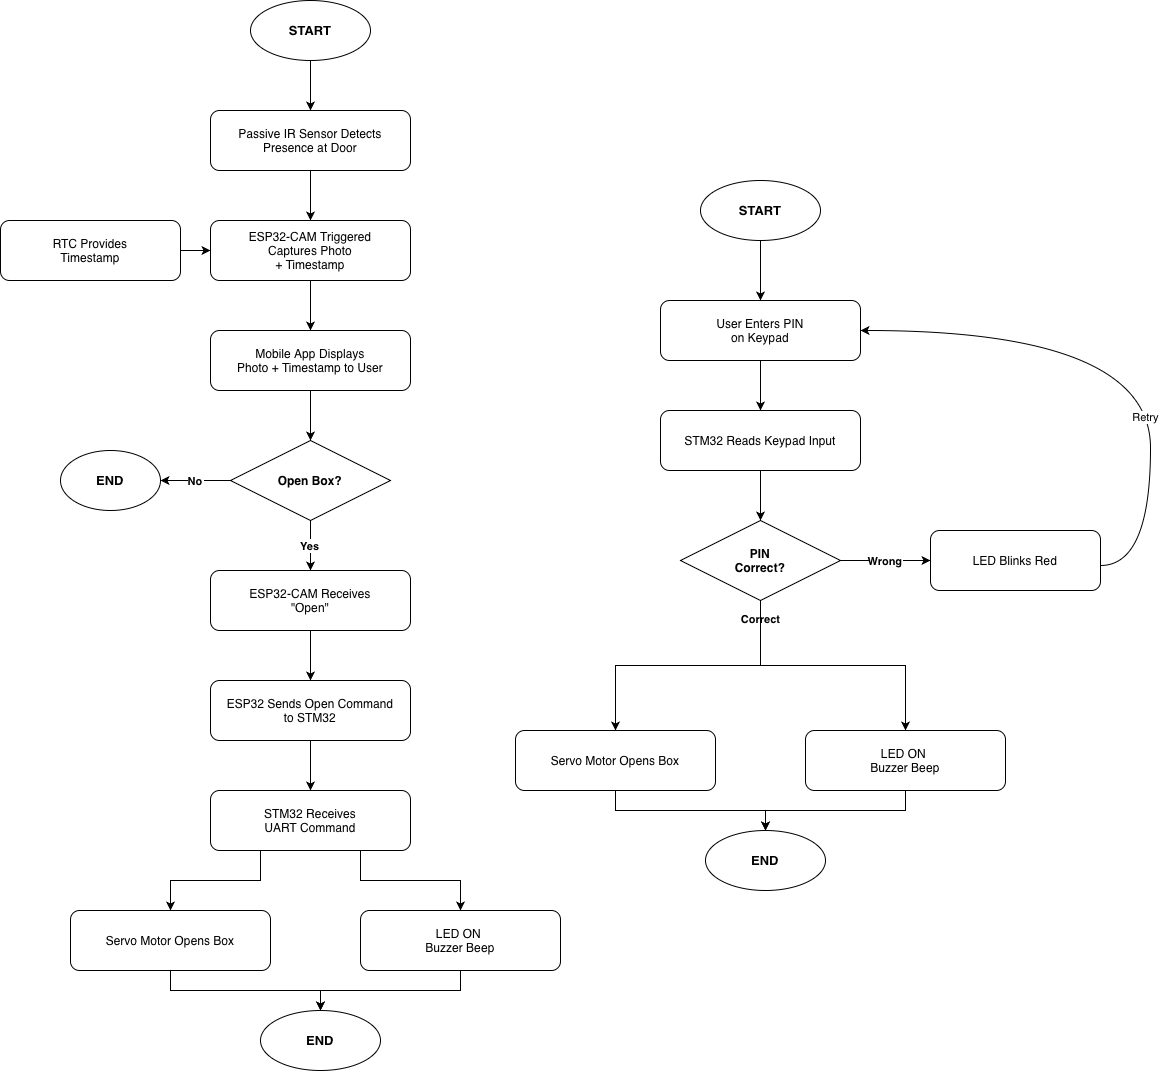

The diagram above was exported from draw.io. Its source (the exported page's mxGraphModel, read from the mxfile embedded in the PNG):
<mxGraphModel dx="1528" dy="951" grid="1" gridSize="10" guides="1" tooltips="1" connect="1" arrows="1" fold="1" page="1" pageScale="1" pageWidth="827" pageHeight="1169" math="0" shadow="0">
  <root>
    <mxCell id="0" />
    <mxCell id="1" parent="0" />
    <mxCell id="kJQ5kSUvCjJP0nbRfzPR-1" parent="1" style="ellipse;whiteSpace=wrap;html=1;fillColor=light-dark(#FFFFFF,#000000);strokeColor=light-dark(#000000,#FFFFFF);fontStyle=1;fontSize=13;fontColor=light-dark(#000000,#000000);" value="START" vertex="1">
      <mxGeometry height="60" width="120" x="720" y="20" as="geometry" />
    </mxCell>
    <mxCell id="kJQ5kSUvCjJP0nbRfzPR-2" parent="1" style="rounded=1;whiteSpace=wrap;html=1;fillColor=light-dark(#FFFFFF,#000000);strokeColor=light-dark(#000000,#FFFFFF);fontSize=12;fontColor=light-dark(#000000,#000000);" value="Passive IR Sensor Detects&lt;br&gt;Presence at Door" vertex="1">
      <mxGeometry height="60" width="200" x="680" y="130" as="geometry" />
    </mxCell>
    <mxCell id="3PuMLVJa4qXCLalT-ZNy-1" edge="1" parent="1" source="kJQ5kSUvCjJP0nbRfzPR-3" style="edgeStyle=orthogonalEdgeStyle;rounded=0;orthogonalLoop=1;jettySize=auto;html=1;exitX=0.5;exitY=1;exitDx=0;exitDy=0;entryX=0.5;entryY=0;entryDx=0;entryDy=0;fontColor=light-dark(#000000,#000000);strokeColor=#000000;" target="kJQ5kSUvCjJP0nbRfzPR-9">
      <mxGeometry relative="1" as="geometry" />
    </mxCell>
    <mxCell id="kJQ5kSUvCjJP0nbRfzPR-3" parent="1" style="rounded=1;whiteSpace=wrap;html=1;fillColor=light-dark(#FFFFFF,#000000);strokeColor=light-dark(#000000,#FFFFFF);fontSize=12;fontColor=light-dark(#000000,#000000);" value="ESP32-CAM Triggered&lt;div&gt;Captures Photo&lt;br&gt;+ Timestamp&lt;br&gt;&lt;/div&gt;" vertex="1">
      <mxGeometry height="60" width="200" x="680" y="240" as="geometry" />
    </mxCell>
    <mxCell id="kJQ5kSUvCjJP0nbRfzPR-4" parent="1" style="rounded=1;whiteSpace=wrap;html=1;fillColor=light-dark(#FFFFFF,#000000);strokeColor=light-dark(#000000,#FFFFFF);fontSize=12;fontColor=light-dark(#000000,#000000);" value="RTC Provides&lt;br&gt;Timestamp" vertex="1">
      <mxGeometry height="60" width="180" x="470" y="240" as="geometry" />
    </mxCell>
    <mxCell id="kJQ5kSUvCjJP0nbRfzPR-9" parent="1" style="rounded=1;whiteSpace=wrap;html=1;fillColor=light-dark(#FFFFFF,#000000);strokeColor=light-dark(#000000,#FFFFFF);fontSize=12;fontColor=light-dark(#000000,#000000);" value="Mobile App Displays&#10;Photo + Timestamp to User" vertex="1">
      <mxGeometry height="60" width="200" x="680" y="350" as="geometry" />
    </mxCell>
    <mxCell id="kJQ5kSUvCjJP0nbRfzPR-10" parent="1" style="rhombus;whiteSpace=wrap;html=1;fillColor=light-dark(#FFFFFF,#000000);strokeColor=light-dark(#000000,#FFFFFF);fontSize=12;fontStyle=1;fontColor=light-dark(#000000,#000000);" value="Open Box?" vertex="1">
      <mxGeometry height="80" width="160" x="700" y="460" as="geometry" />
    </mxCell>
    <mxCell id="kJQ5kSUvCjJP0nbRfzPR-12" parent="1" style="ellipse;whiteSpace=wrap;html=1;fillColor=light-dark(#FFFFFF,#000000);strokeColor=light-dark(#000000,#FFFFFF);fontStyle=1;fontSize=13;fontColor=light-dark(#000000,#000000);" value="END" vertex="1">
      <mxGeometry height="60" width="100" x="530" y="470" as="geometry" />
    </mxCell>
    <mxCell id="kJQ5kSUvCjJP0nbRfzPR-13" parent="1" style="rounded=1;whiteSpace=wrap;html=1;fillColor=light-dark(#FFFFFF,#000000);strokeColor=light-dark(#000000,#FFFFFF);fontSize=12;fontColor=light-dark(#000000,#000000);" value="ESP32-CAM Receives&lt;br&gt;&quot;Open&quot;" vertex="1">
      <mxGeometry height="60" width="200" x="680" y="590" as="geometry" />
    </mxCell>
    <mxCell id="kJQ5kSUvCjJP0nbRfzPR-14" parent="1" style="rounded=1;whiteSpace=wrap;html=1;fillColor=light-dark(#FFFFFF,#000000);strokeColor=light-dark(#000000,#FFFFFF);fontSize=12;fontColor=light-dark(#000000,#000000);" value="ESP32 Sends Open Command&lt;br&gt;to STM32" vertex="1">
      <mxGeometry height="60" width="200" x="680" y="700" as="geometry" />
    </mxCell>
    <mxCell id="3PuMLVJa4qXCLalT-ZNy-3" edge="1" parent="1" source="kJQ5kSUvCjJP0nbRfzPR-15" style="edgeStyle=orthogonalEdgeStyle;rounded=0;orthogonalLoop=1;jettySize=auto;html=1;exitX=0.75;exitY=1;exitDx=0;exitDy=0;entryX=0.5;entryY=0;entryDx=0;entryDy=0;fontColor=light-dark(#000000,#000000);" target="kJQ5kSUvCjJP0nbRfzPR-24">
      <mxGeometry relative="1" as="geometry" />
    </mxCell>
    <mxCell id="3PuMLVJa4qXCLalT-ZNy-6" edge="1" parent="1" source="kJQ5kSUvCjJP0nbRfzPR-15" style="edgeStyle=orthogonalEdgeStyle;rounded=0;orthogonalLoop=1;jettySize=auto;html=1;exitX=0.25;exitY=1;exitDx=0;exitDy=0;entryX=0.5;entryY=0;entryDx=0;entryDy=0;fontColor=light-dark(#000000,#000000);" target="kJQ5kSUvCjJP0nbRfzPR-23">
      <mxGeometry relative="1" as="geometry" />
    </mxCell>
    <mxCell id="kJQ5kSUvCjJP0nbRfzPR-15" parent="1" style="rounded=1;whiteSpace=wrap;html=1;fillColor=light-dark(#FFFFFF,#000000);strokeColor=light-dark(#000000,#FFFFFF);fontSize=12;fontColor=light-dark(#000000,#000000);" value="STM32 Receives&#10;UART Command" vertex="1">
      <mxGeometry height="60" width="200" x="680" y="810" as="geometry" />
    </mxCell>
    <mxCell id="kJQ5kSUvCjJP0nbRfzPR-17" parent="1" style="rounded=1;whiteSpace=wrap;html=1;fillColor=light-dark(#FFFFFF,#000000);strokeColor=light-dark(#000000,#FFFFFF);fontSize=12;fontColor=light-dark(#000000,#000000);" value="User Enters PIN&lt;br&gt;on Keypad" vertex="1">
      <mxGeometry height="60" width="200" x="1130" y="320" as="geometry" />
    </mxCell>
    <mxCell id="kJQ5kSUvCjJP0nbRfzPR-18" parent="1" style="rounded=1;whiteSpace=wrap;html=1;fillColor=light-dark(#FFFFFF,#000000);strokeColor=light-dark(#000000,#FFFFFF);fontSize=12;fontColor=light-dark(#000000,#000000);" value="STM32 Reads Keypad Input" vertex="1">
      <mxGeometry height="60" width="200" x="1130" y="430" as="geometry" />
    </mxCell>
    <mxCell id="3PuMLVJa4qXCLalT-ZNy-13" edge="1" parent="1" source="kJQ5kSUvCjJP0nbRfzPR-19" style="edgeStyle=orthogonalEdgeStyle;rounded=0;orthogonalLoop=1;jettySize=auto;html=1;exitX=0.5;exitY=1;exitDx=0;exitDy=0;entryX=0.5;entryY=0;entryDx=0;entryDy=0;fontColor=light-dark(#000000,#000000);" target="3PuMLVJa4qXCLalT-ZNy-8">
      <mxGeometry relative="1" as="geometry" />
    </mxCell>
    <mxCell id="3PuMLVJa4qXCLalT-ZNy-14" connectable="0" parent="3PuMLVJa4qXCLalT-ZNy-13" style="edgeLabel;html=1;align=center;verticalAlign=middle;resizable=0;points=[];fontColor=light-dark(#000000,#000000);fontStyle=1" value="Correct" vertex="1">
      <mxGeometry relative="1" x="-0.8662" as="geometry">
        <mxPoint x="-1" as="offset" />
      </mxGeometry>
    </mxCell>
    <mxCell id="kJQ5kSUvCjJP0nbRfzPR-19" parent="1" style="rhombus;whiteSpace=wrap;html=1;fillColor=light-dark(#FFFFFF,#000000);strokeColor=light-dark(#000000,#FFFFFF);fontSize=12;fontStyle=1;fontColor=light-dark(#000000,#000000);" value="PIN&#10;Correct?" vertex="1">
      <mxGeometry height="80" width="160" x="1150" y="540" as="geometry" />
    </mxCell>
    <mxCell id="kJQ5kSUvCjJP0nbRfzPR-20" parent="1" style="rounded=1;whiteSpace=wrap;html=1;fillColor=light-dark(#FFFFFF,#000000);strokeColor=light-dark(#000000,#FFFFFF);fontSize=12;fontColor=light-dark(#000000,#000000);" value="LED Blinks Red" vertex="1">
      <mxGeometry height="60" width="170" x="1400" y="550" as="geometry" />
    </mxCell>
    <mxCell id="3PuMLVJa4qXCLalT-ZNy-5" edge="1" parent="1" source="kJQ5kSUvCjJP0nbRfzPR-23" style="edgeStyle=orthogonalEdgeStyle;rounded=0;orthogonalLoop=1;jettySize=auto;html=1;exitX=0.5;exitY=1;exitDx=0;exitDy=0;fontColor=light-dark(#000000,#000000);">
      <mxGeometry relative="1" as="geometry">
        <mxPoint x="790" y="1030" as="targetPoint" />
      </mxGeometry>
    </mxCell>
    <mxCell id="kJQ5kSUvCjJP0nbRfzPR-23" parent="1" style="rounded=1;whiteSpace=wrap;html=1;fillColor=light-dark(#FFFFFF,#000000);strokeColor=light-dark(#000000,#FFFFFF);fontSize=12;fontColor=light-dark(#000000,#000000);" value="Servo Motor Opens Box" vertex="1">
      <mxGeometry height="60" width="200" x="540" y="930" as="geometry" />
    </mxCell>
    <mxCell id="3PuMLVJa4qXCLalT-ZNy-4" edge="1" parent="1" source="kJQ5kSUvCjJP0nbRfzPR-24" style="edgeStyle=orthogonalEdgeStyle;rounded=0;orthogonalLoop=1;jettySize=auto;html=1;exitX=0.5;exitY=1;exitDx=0;exitDy=0;entryX=0.5;entryY=0;entryDx=0;entryDy=0;fontColor=light-dark(#000000,#000000);" target="kJQ5kSUvCjJP0nbRfzPR-25">
      <mxGeometry relative="1" as="geometry" />
    </mxCell>
    <mxCell id="kJQ5kSUvCjJP0nbRfzPR-24" parent="1" style="rounded=1;whiteSpace=wrap;html=1;fillColor=light-dark(#FFFFFF,#000000);strokeColor=light-dark(#000000,#FFFFFF);fontSize=12;fontColor=light-dark(#000000,#000000);" value="LED ON&amp;nbsp;&lt;br&gt;&amp;nbsp;Buzzer Beep&amp;nbsp;" vertex="1">
      <mxGeometry height="60" width="200" x="830" y="930" as="geometry" />
    </mxCell>
    <mxCell id="kJQ5kSUvCjJP0nbRfzPR-25" parent="1" style="ellipse;whiteSpace=wrap;html=1;fillColor=light-dark(#FFFFFF,#000000);strokeColor=light-dark(#000000,#FFFFFF);fontStyle=1;fontSize=13;fontColor=light-dark(#000000,#000000);" value="END" vertex="1">
      <mxGeometry height="60" width="120" x="730" y="1030" as="geometry" />
    </mxCell>
    <mxCell id="kJQ5kSUvCjJP0nbRfzPR-26" edge="1" parent="1" source="kJQ5kSUvCjJP0nbRfzPR-1" style="edgeStyle=orthogonalEdgeStyle;strokeColor=#000000;fontColor=light-dark(#000000,#000000);" target="kJQ5kSUvCjJP0nbRfzPR-2">
      <mxGeometry relative="1" as="geometry" />
    </mxCell>
    <mxCell id="kJQ5kSUvCjJP0nbRfzPR-27" edge="1" parent="1" source="kJQ5kSUvCjJP0nbRfzPR-2" style="edgeStyle=orthogonalEdgeStyle;fontSize=10;strokeColor=light-dark(#000000,#FFFFFF);fontColor=light-dark(#000000,#000000);" target="kJQ5kSUvCjJP0nbRfzPR-3" value="">
      <mxGeometry relative="1" as="geometry" />
    </mxCell>
    <mxCell id="kJQ5kSUvCjJP0nbRfzPR-28" edge="1" parent="1" source="kJQ5kSUvCjJP0nbRfzPR-4" style="edgeStyle=orthogonalEdgeStyle;fontSize=10;strokeColor=light-dark(#000000,#FFFFFF);fontColor=light-dark(#000000,#000000);" target="kJQ5kSUvCjJP0nbRfzPR-3" value="">
      <mxGeometry relative="1" x="0.007" as="geometry">
        <mxPoint as="offset" />
      </mxGeometry>
    </mxCell>
    <mxCell id="kJQ5kSUvCjJP0nbRfzPR-34" edge="1" parent="1" source="kJQ5kSUvCjJP0nbRfzPR-9" style="edgeStyle=orthogonalEdgeStyle;strokeColor=light-dark(#000000,#FFFFFF);fontColor=light-dark(#000000,#000000);" target="kJQ5kSUvCjJP0nbRfzPR-10">
      <mxGeometry relative="1" as="geometry" />
    </mxCell>
    <mxCell id="kJQ5kSUvCjJP0nbRfzPR-35" edge="1" parent="1" source="kJQ5kSUvCjJP0nbRfzPR-10" style="edgeStyle=orthogonalEdgeStyle;fontSize=11;fontStyle=1;fontColor=light-dark(#000000,#000000);strokeColor=light-dark(#000000,#FFFFFF);" value="No">
      <mxGeometry relative="1" as="geometry">
        <mxPoint x="630" y="499.9999999999998" as="targetPoint" />
      </mxGeometry>
    </mxCell>
    <mxCell id="kJQ5kSUvCjJP0nbRfzPR-37" edge="1" parent="1" source="kJQ5kSUvCjJP0nbRfzPR-10" style="edgeStyle=orthogonalEdgeStyle;fontSize=11;fontStyle=1;fontColor=light-dark(#000000,#000000);strokeColor=light-dark(#000000,#FFFFFF);" target="kJQ5kSUvCjJP0nbRfzPR-13" value="Yes">
      <mxGeometry relative="1" as="geometry" />
    </mxCell>
    <mxCell id="kJQ5kSUvCjJP0nbRfzPR-38" edge="1" parent="1" source="kJQ5kSUvCjJP0nbRfzPR-13" style="edgeStyle=orthogonalEdgeStyle;strokeColor=light-dark(#000000,#FFFFFF);fontColor=light-dark(#000000,#000000);" target="kJQ5kSUvCjJP0nbRfzPR-14">
      <mxGeometry relative="1" as="geometry" />
    </mxCell>
    <mxCell id="kJQ5kSUvCjJP0nbRfzPR-39" edge="1" parent="1" source="kJQ5kSUvCjJP0nbRfzPR-14" style="edgeStyle=orthogonalEdgeStyle;fontSize=10;fontColor=light-dark(#000000,#000000);" target="kJQ5kSUvCjJP0nbRfzPR-15" value="">
      <mxGeometry relative="1" as="geometry" />
    </mxCell>
    <mxCell id="kJQ5kSUvCjJP0nbRfzPR-41" edge="1" parent="1" source="kJQ5kSUvCjJP0nbRfzPR-17" style="edgeStyle=orthogonalEdgeStyle;strokeColor=light-dark(#000000,#FFFFFF);fontColor=light-dark(#000000,#000000);" target="kJQ5kSUvCjJP0nbRfzPR-18">
      <mxGeometry relative="1" as="geometry" />
    </mxCell>
    <mxCell id="kJQ5kSUvCjJP0nbRfzPR-42" edge="1" parent="1" source="kJQ5kSUvCjJP0nbRfzPR-18" style="edgeStyle=orthogonalEdgeStyle;strokeColor=light-dark(#000000,#FFFFFF);fontColor=light-dark(#000000,#000000);" target="kJQ5kSUvCjJP0nbRfzPR-19">
      <mxGeometry relative="1" as="geometry" />
    </mxCell>
    <mxCell id="kJQ5kSUvCjJP0nbRfzPR-43" edge="1" parent="1" source="kJQ5kSUvCjJP0nbRfzPR-19" style="edgeStyle=orthogonalEdgeStyle;fontSize=11;fontStyle=1;fontColor=light-dark(#000000,#000000);" target="kJQ5kSUvCjJP0nbRfzPR-20" value="Wrong">
      <mxGeometry relative="1" as="geometry">
        <mxPoint as="offset" />
      </mxGeometry>
    </mxCell>
    <mxCell id="kJQ5kSUvCjJP0nbRfzPR-44" edge="1" parent="1" source="kJQ5kSUvCjJP0nbRfzPR-20" style="edgeStyle=orthogonalEdgeStyle;fontSize=10;curved=1;fontColor=light-dark(#000000,#000000);" target="kJQ5kSUvCjJP0nbRfzPR-17" value="">
      <mxGeometry relative="1" x="0.0012" as="geometry">
        <mxPoint as="offset" />
        <Array as="points">
          <mxPoint x="1620" y="585" />
          <mxPoint x="1620" y="350" />
          <mxPoint x="1330" y="350" />
        </Array>
      </mxGeometry>
    </mxCell>
    <mxCell id="kJQ5kSUvCjJP0nbRfzPR-53" connectable="0" parent="kJQ5kSUvCjJP0nbRfzPR-44" style="edgeLabel;html=1;align=center;verticalAlign=middle;resizable=0;points=[];fontColor=light-dark(#000000,#000000);" value="Retry" vertex="1">
      <mxGeometry relative="1" x="-0.3143" y="6" as="geometry">
        <mxPoint y="-1" as="offset" />
      </mxGeometry>
    </mxCell>
    <mxCell id="3PuMLVJa4qXCLalT-ZNy-7" edge="1" parent="1" source="3PuMLVJa4qXCLalT-ZNy-8" style="edgeStyle=orthogonalEdgeStyle;rounded=0;orthogonalLoop=1;jettySize=auto;html=1;exitX=0.5;exitY=1;exitDx=0;exitDy=0;fontColor=light-dark(#000000,#000000);">
      <mxGeometry relative="1" as="geometry">
        <mxPoint x="1235" y="850" as="targetPoint" />
      </mxGeometry>
    </mxCell>
    <mxCell id="3PuMLVJa4qXCLalT-ZNy-8" parent="1" style="rounded=1;whiteSpace=wrap;html=1;fillColor=light-dark(#FFFFFF,#000000);strokeColor=light-dark(#000000,#FFFFFF);fontSize=12;fontColor=light-dark(#000000,#000000);" value="Servo Motor Opens Box" vertex="1">
      <mxGeometry height="60" width="200" x="985" y="750" as="geometry" />
    </mxCell>
    <mxCell id="3PuMLVJa4qXCLalT-ZNy-9" edge="1" parent="1" source="3PuMLVJa4qXCLalT-ZNy-10" style="edgeStyle=orthogonalEdgeStyle;rounded=0;orthogonalLoop=1;jettySize=auto;html=1;exitX=0.5;exitY=1;exitDx=0;exitDy=0;entryX=0.5;entryY=0;entryDx=0;entryDy=0;fontColor=light-dark(#000000,#000000);" target="3PuMLVJa4qXCLalT-ZNy-11">
      <mxGeometry relative="1" as="geometry" />
    </mxCell>
    <mxCell id="3PuMLVJa4qXCLalT-ZNy-12" edge="1" parent="1" source="3PuMLVJa4qXCLalT-ZNy-10" style="edgeStyle=orthogonalEdgeStyle;rounded=0;orthogonalLoop=1;jettySize=auto;html=1;exitX=0.5;exitY=0;exitDx=0;exitDy=0;entryX=0.5;entryY=1;entryDx=0;entryDy=0;startArrow=classic;startFill=1;endArrow=none;endFill=0;fontColor=light-dark(#000000,#000000);" target="kJQ5kSUvCjJP0nbRfzPR-19">
      <mxGeometry relative="1" as="geometry" />
    </mxCell>
    <mxCell id="3PuMLVJa4qXCLalT-ZNy-10" parent="1" style="rounded=1;whiteSpace=wrap;html=1;fillColor=light-dark(#FFFFFF,#000000);strokeColor=light-dark(#000000,#FFFFFF);fontSize=12;fontColor=light-dark(#000000,#000000);" value="LED ON&amp;nbsp;&lt;br&gt;&amp;nbsp;Buzzer Beep&amp;nbsp;" vertex="1">
      <mxGeometry height="60" width="200" x="1275" y="750" as="geometry" />
    </mxCell>
    <mxCell id="3PuMLVJa4qXCLalT-ZNy-11" parent="1" style="ellipse;whiteSpace=wrap;html=1;fillColor=light-dark(#FFFFFF,#000000);strokeColor=light-dark(#000000,#FFFFFF);fontStyle=1;fontSize=13;fontColor=light-dark(#000000,#000000);" value="END" vertex="1">
      <mxGeometry height="60" width="120" x="1175" y="850" as="geometry" />
    </mxCell>
    <mxCell id="3PuMLVJa4qXCLalT-ZNy-16" edge="1" parent="1" source="3PuMLVJa4qXCLalT-ZNy-15" style="edgeStyle=orthogonalEdgeStyle;rounded=0;orthogonalLoop=1;jettySize=auto;html=1;entryX=0.5;entryY=0;entryDx=0;entryDy=0;fontColor=light-dark(#000000,#000000);" target="kJQ5kSUvCjJP0nbRfzPR-17">
      <mxGeometry relative="1" as="geometry" />
    </mxCell>
    <mxCell id="3PuMLVJa4qXCLalT-ZNy-15" parent="1" style="ellipse;whiteSpace=wrap;html=1;fillColor=light-dark(#FFFFFF,#000000);strokeColor=light-dark(#000000,#FFFFFF);fontStyle=1;fontSize=13;fontColor=light-dark(#000000,#000000);" value="START" vertex="1">
      <mxGeometry height="60" width="120" x="1170" y="200" as="geometry" />
    </mxCell>
  </root>
</mxGraphModel>